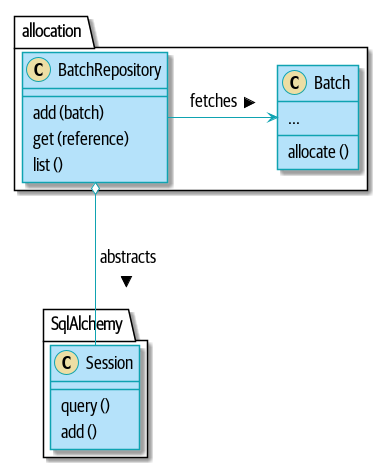

The diagram above was rendered by PlantUML. Its source (embedded in the PNG):
@startuml
skinparam default {
    FontName Guardian Sans Cond Regular
    FontSize 18
    FontColor Black
}

skinparam class {
    BackgroundColor #b5e2fa
    BorderColor #0fa3b1
}

skinparam CircledCharacter {
    FontColor Black
}

skinparam stereotypeC {
    BackgroundColor #eddea4 
}

skinparam package {
    FontName Guardian Sans Cond Light
}

skinparam sequencelifeline {
    BorderColor #0fa3b1
}
skinparam arrow {
    Color #0fa3b1
}
skinparam participant {
    BackgroundColor #b5e2fa
    BorderColor #0fa3b1
}
skinparam entity {
    BackgroundColor #b5e2fa
    BorderColor #0fa3b1
}
skinparam collections {
    BackgroundColor #b5e2fa
    BorderColor #0fa3b1
}
skinparam database {
    BackgroundColor #b5e2fa
    BorderColor #0fa3b1
}
skinparam boundary {
    BackgroundColor #b5e2fa
    BorderColor #0fa3b1
}
skinparam actor {
    Color DeepSkyBlue
    BackgroundColor #b5e2fa
    BorderColor #0fa3b1
}
skinparam sequencegroupheader {
    FontName Guardian Sans Cond Light
}
skinparam sequencebox {
    BackgroundColor PowderBlue
    BorderColor #0fa3b1
}
skinparam padding 4

package allocation {

  class BatchRepository {
    add (batch)
    get (reference)
    list ()
  }

  class Batch {
    allocate ()
    ...
  }


}

package SqlAlchemy {
  class Session {
    query ()
    add ()
  }

}

  BatchRepository o--- Session : abstracts >
  BatchRepository -> Batch : fetches >

@enduml